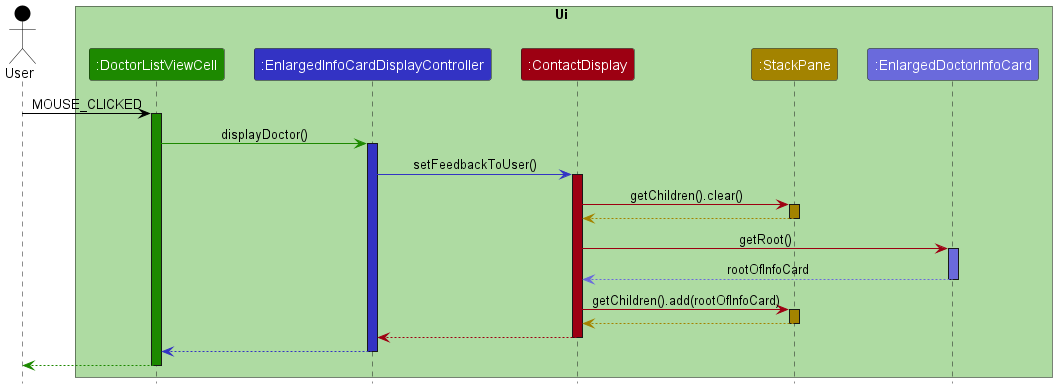

The diagram above was rendered by PlantUML. Its source (embedded in the PNG):
@startuml
!include style.puml

Actor User as user USER_COLOR
box Ui UI_COLOR_T0
Participant ":DoctorListViewCell" as doctorListViewCell UI_COLOR
Participant ":EnlargedInfoCardDisplayController" as enlargedInfoCardDisplayController LOGIC_COLOR
Participant ":ContactDisplay" as contactDisplay MODEL_COLOR
Participant ":StackPane" as enlargedPersonInfoCardPlaceholder STORAGE_COLOR
Participant ":EnlargedDoctorInfoCard" as enlargedDoctorInfoCard LOGIC_COLOR_T2
end box

user -[USER_COLOR]> doctorListViewCell : MOUSE_CLICKED
activate doctorListViewCell UI_COLOR

doctorListViewCell -[UI_COLOR]> enlargedInfoCardDisplayController : displayDoctor()
activate enlargedInfoCardDisplayController LOGIC_COLOR

enlargedInfoCardDisplayController -[LOGIC_COLOR]> contactDisplay : setFeedbackToUser()
activate contactDisplay MODEL_COLOR

contactDisplay -[MODEL_COLOR]> enlargedPersonInfoCardPlaceholder : getChildren().clear()
activate enlargedPersonInfoCardPlaceholder STORAGE_COLOR

enlargedPersonInfoCardPlaceholder --[STORAGE_COLOR]> contactDisplay
deactivate enlargedPersonInfoCardPlaceholder STORAGE_COLOR

contactDisplay -[MODEL_COLOR]> enlargedDoctorInfoCard : getRoot()
activate enlargedDoctorInfoCard LOGIC_COLOR_T2

enlargedDoctorInfoCard --[LOGIC_COLOR_T2]> contactDisplay : rootOfInfoCard
deactivate enlargedDoctorInfoCard LOGIC_COLOR_T2

contactDisplay -[MODEL_COLOR]> enlargedPersonInfoCardPlaceholder : getChildren().add(rootOfInfoCard)
activate enlargedPersonInfoCardPlaceholder STORAGE_COLOR

enlargedPersonInfoCardPlaceholder --[STORAGE_COLOR]> contactDisplay
deactivate enlargedPersonInfoCardPlaceholder STORAGE_COLOR

contactDisplay -[MODEL_COLOR]-> enlargedInfoCardDisplayController
deactivate contactDisplay

enlargedInfoCardDisplayController --[LOGIC_COLOR]> doctorListViewCell
deactivate enlargedInfoCardDisplayController

doctorListViewCell--[UI_COLOR]> user
deactivate doctorListViewCell
@enduml